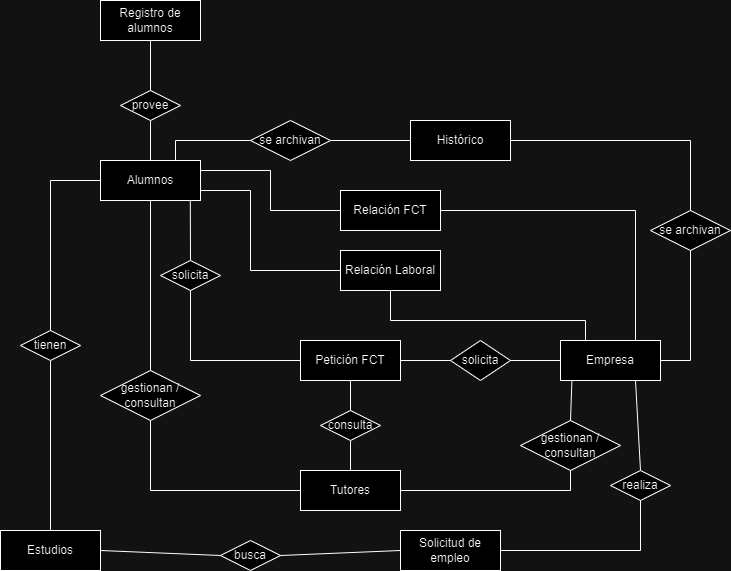

The diagram above was exported from draw.io. Its source (the exported page's mxGraphModel, read from the mxfile embedded in the PNG):
<mxGraphModel dx="1581" dy="970" grid="1" gridSize="10" guides="0" tooltips="1" connect="1" arrows="1" fold="1" page="1" pageScale="1" pageWidth="291" pageHeight="413" math="0" shadow="0" extFonts="Permanent Marker^https://fonts.googleapis.com/css?family=Permanent+Marker">
  <root>
    <mxCell id="0" />
    <mxCell id="1" parent="0" />
    <mxCell id="6Lz6aEb2j4bTtcunXrUy-1" value="Registro de alumnos" style="whiteSpace=wrap;html=1;align=center;" parent="1" vertex="1">
      <mxGeometry x="50" y="-270" width="100" height="40" as="geometry" />
    </mxCell>
    <mxCell id="6Lz6aEb2j4bTtcunXrUy-2" value="Alumnos" style="whiteSpace=wrap;html=1;align=center;" parent="1" vertex="1">
      <mxGeometry x="50" y="-110" width="100" height="40" as="geometry" />
    </mxCell>
    <mxCell id="6Lz6aEb2j4bTtcunXrUy-3" value="Estudios" style="whiteSpace=wrap;html=1;align=center;" parent="1" vertex="1">
      <mxGeometry x="-50" y="260" width="100" height="40" as="geometry" />
    </mxCell>
    <mxCell id="6Lz6aEb2j4bTtcunXrUy-4" value="Empresa" style="whiteSpace=wrap;html=1;align=center;" parent="1" vertex="1">
      <mxGeometry x="510" y="70" width="100" height="40" as="geometry" />
    </mxCell>
    <mxCell id="6Lz6aEb2j4bTtcunXrUy-6" value="Histórico" style="whiteSpace=wrap;html=1;align=center;" parent="1" vertex="1">
      <mxGeometry x="360" y="-150" width="100" height="40" as="geometry" />
    </mxCell>
    <mxCell id="6Lz6aEb2j4bTtcunXrUy-7" value="provee" style="shape=rhombus;perimeter=rhombusPerimeter;whiteSpace=wrap;html=1;align=center;" parent="1" vertex="1">
      <mxGeometry x="70" y="-180" width="60" height="30" as="geometry" />
    </mxCell>
    <mxCell id="6Lz6aEb2j4bTtcunXrUy-20" value="" style="endArrow=none;html=1;rounded=0;entryX=0.5;entryY=1;entryDx=0;entryDy=0;exitX=0.5;exitY=0;exitDx=0;exitDy=0;" parent="1" source="6Lz6aEb2j4bTtcunXrUy-2" target="6Lz6aEb2j4bTtcunXrUy-7" edge="1">
      <mxGeometry relative="1" as="geometry">
        <mxPoint x="-120" y="90" as="sourcePoint" />
        <mxPoint x="40" y="90" as="targetPoint" />
      </mxGeometry>
    </mxCell>
    <mxCell id="6Lz6aEb2j4bTtcunXrUy-21" value="" style="endArrow=none;html=1;rounded=0;entryX=0.5;entryY=1;entryDx=0;entryDy=0;exitX=0.5;exitY=0;exitDx=0;exitDy=0;" parent="1" source="6Lz6aEb2j4bTtcunXrUy-7" target="6Lz6aEb2j4bTtcunXrUy-1" edge="1">
      <mxGeometry relative="1" as="geometry">
        <mxPoint x="-195" y="-30" as="sourcePoint" />
        <mxPoint x="-35" y="-30" as="targetPoint" />
      </mxGeometry>
    </mxCell>
    <mxCell id="6Lz6aEb2j4bTtcunXrUy-22" value="tienen" style="shape=rhombus;perimeter=rhombusPerimeter;whiteSpace=wrap;html=1;align=center;" parent="1" vertex="1">
      <mxGeometry x="-30" y="60" width="60" height="30" as="geometry" />
    </mxCell>
    <mxCell id="6Lz6aEb2j4bTtcunXrUy-23" value="" style="endArrow=none;html=1;rounded=0;exitX=0.5;exitY=1;exitDx=0;exitDy=0;entryX=0.5;entryY=0;entryDx=0;entryDy=0;" parent="1" source="6Lz6aEb2j4bTtcunXrUy-22" target="6Lz6aEb2j4bTtcunXrUy-3" edge="1">
      <mxGeometry relative="1" as="geometry">
        <mxPoint x="-220" y="220" as="sourcePoint" />
        <mxPoint x="-60" y="220" as="targetPoint" />
      </mxGeometry>
    </mxCell>
    <mxCell id="6Lz6aEb2j4bTtcunXrUy-24" value="" style="endArrow=none;html=1;rounded=0;entryX=0.5;entryY=0;entryDx=0;entryDy=0;exitX=0;exitY=0.5;exitDx=0;exitDy=0;" parent="1" source="6Lz6aEb2j4bTtcunXrUy-2" target="6Lz6aEb2j4bTtcunXrUy-22" edge="1">
      <mxGeometry relative="1" as="geometry">
        <mxPoint x="80" y="-40" as="sourcePoint" />
        <mxPoint x="100" y="150" as="targetPoint" />
        <Array as="points">
          <mxPoint y="-90" />
        </Array>
      </mxGeometry>
    </mxCell>
    <mxCell id="6Lz6aEb2j4bTtcunXrUy-27" value="solicita" style="shape=rhombus;perimeter=rhombusPerimeter;whiteSpace=wrap;html=1;align=center;" parent="1" vertex="1">
      <mxGeometry x="400" y="70" width="60" height="40" as="geometry" />
    </mxCell>
    <mxCell id="6Lz6aEb2j4bTtcunXrUy-30" value="" style="endArrow=none;html=1;rounded=0;exitX=1;exitY=0.5;exitDx=0;exitDy=0;entryX=0.5;entryY=1;entryDx=0;entryDy=0;" parent="1" source="BJOTVDsz-TMSOWQ9wBwJ-4" target="BJOTVDsz-TMSOWQ9wBwJ-5" edge="1">
      <mxGeometry relative="1" as="geometry">
        <mxPoint x="240" y="269.5" as="sourcePoint" />
        <mxPoint x="580" y="220" as="targetPoint" />
        <Array as="points">
          <mxPoint x="590" y="280" />
        </Array>
      </mxGeometry>
    </mxCell>
    <mxCell id="6Lz6aEb2j4bTtcunXrUy-33" value="gestionan / &lt;br&gt;consultan" style="shape=rhombus;perimeter=rhombusPerimeter;whiteSpace=wrap;html=1;align=center;" parent="1" vertex="1">
      <mxGeometry x="470" y="150" width="100" height="50" as="geometry" />
    </mxCell>
    <mxCell id="6Lz6aEb2j4bTtcunXrUy-36" value="se archivan" style="shape=rhombus;perimeter=rhombusPerimeter;whiteSpace=wrap;html=1;align=center;" parent="1" vertex="1">
      <mxGeometry x="600" y="-60" width="80" height="40" as="geometry" />
    </mxCell>
    <mxCell id="6Lz6aEb2j4bTtcunXrUy-38" value="" style="endArrow=none;html=1;rounded=0;exitX=0.5;exitY=0;exitDx=0;exitDy=0;entryX=1;entryY=0.5;entryDx=0;entryDy=0;" parent="1" source="6Lz6aEb2j4bTtcunXrUy-36" target="6Lz6aEb2j4bTtcunXrUy-6" edge="1">
      <mxGeometry relative="1" as="geometry">
        <mxPoint x="360" as="sourcePoint" />
        <mxPoint x="520" as="targetPoint" />
        <Array as="points">
          <mxPoint x="640" y="-130" />
        </Array>
      </mxGeometry>
    </mxCell>
    <mxCell id="6Lz6aEb2j4bTtcunXrUy-42" value="Petición FCT" style="whiteSpace=wrap;html=1;align=center;" parent="1" vertex="1">
      <mxGeometry x="250" y="70" width="100" height="40" as="geometry" />
    </mxCell>
    <mxCell id="6Lz6aEb2j4bTtcunXrUy-43" value="Tutores" style="whiteSpace=wrap;html=1;align=center;" parent="1" vertex="1">
      <mxGeometry x="250" y="200" width="100" height="40" as="geometry" />
    </mxCell>
    <mxCell id="BJOTVDsz-TMSOWQ9wBwJ-4" value="Solicitud de empleo" style="whiteSpace=wrap;html=1;align=center;" parent="1" vertex="1">
      <mxGeometry x="350" y="260" width="100" height="40" as="geometry" />
    </mxCell>
    <mxCell id="BJOTVDsz-TMSOWQ9wBwJ-5" value="realiza" style="shape=rhombus;perimeter=rhombusPerimeter;whiteSpace=wrap;html=1;align=center;" parent="1" vertex="1">
      <mxGeometry x="560" y="200" width="60" height="30" as="geometry" />
    </mxCell>
    <mxCell id="BJOTVDsz-TMSOWQ9wBwJ-7" value="" style="endArrow=none;html=1;rounded=0;entryX=0.75;entryY=1;entryDx=0;entryDy=0;exitX=0.5;exitY=0;exitDx=0;exitDy=0;" parent="1" source="BJOTVDsz-TMSOWQ9wBwJ-5" target="6Lz6aEb2j4bTtcunXrUy-4" edge="1">
      <mxGeometry relative="1" as="geometry">
        <mxPoint x="490" y="140" as="sourcePoint" />
        <mxPoint x="650" y="140" as="targetPoint" />
      </mxGeometry>
    </mxCell>
    <mxCell id="BJOTVDsz-TMSOWQ9wBwJ-8" value="busca" style="shape=rhombus;perimeter=rhombusPerimeter;whiteSpace=wrap;html=1;align=center;" parent="1" vertex="1">
      <mxGeometry x="170" y="270" width="60" height="30" as="geometry" />
    </mxCell>
    <mxCell id="BJOTVDsz-TMSOWQ9wBwJ-9" value="" style="endArrow=none;html=1;rounded=0;exitX=1;exitY=0.5;exitDx=0;exitDy=0;entryX=0;entryY=0.5;entryDx=0;entryDy=0;" parent="1" source="BJOTVDsz-TMSOWQ9wBwJ-8" target="BJOTVDsz-TMSOWQ9wBwJ-4" edge="1">
      <mxGeometry relative="1" as="geometry">
        <mxPoint x="240" y="220" as="sourcePoint" />
        <mxPoint x="400" y="220" as="targetPoint" />
      </mxGeometry>
    </mxCell>
    <mxCell id="BJOTVDsz-TMSOWQ9wBwJ-10" value="" style="endArrow=none;html=1;rounded=0;exitX=1;exitY=0.5;exitDx=0;exitDy=0;entryX=0;entryY=0.5;entryDx=0;entryDy=0;" parent="1" source="6Lz6aEb2j4bTtcunXrUy-3" target="BJOTVDsz-TMSOWQ9wBwJ-8" edge="1">
      <mxGeometry relative="1" as="geometry">
        <mxPoint x="160" y="200" as="sourcePoint" />
        <mxPoint x="320" y="200" as="targetPoint" />
      </mxGeometry>
    </mxCell>
    <mxCell id="BJOTVDsz-TMSOWQ9wBwJ-12" value="se archivan" style="shape=rhombus;perimeter=rhombusPerimeter;whiteSpace=wrap;html=1;align=center;" parent="1" vertex="1">
      <mxGeometry x="200" y="-150" width="80" height="40" as="geometry" />
    </mxCell>
    <mxCell id="BJOTVDsz-TMSOWQ9wBwJ-14" value="" style="endArrow=none;html=1;rounded=0;exitX=1;exitY=0.5;exitDx=0;exitDy=0;entryX=0;entryY=0.5;entryDx=0;entryDy=0;" parent="1" source="BJOTVDsz-TMSOWQ9wBwJ-12" target="6Lz6aEb2j4bTtcunXrUy-6" edge="1">
      <mxGeometry relative="1" as="geometry">
        <mxPoint x="230" y="50" as="sourcePoint" />
        <mxPoint x="390" y="50" as="targetPoint" />
      </mxGeometry>
    </mxCell>
    <mxCell id="BJOTVDsz-TMSOWQ9wBwJ-17" value="" style="endArrow=none;html=1;rounded=0;entryX=0;entryY=0.5;entryDx=0;entryDy=0;exitX=1;exitY=0.5;exitDx=0;exitDy=0;" parent="1" source="6Lz6aEb2j4bTtcunXrUy-27" target="6Lz6aEb2j4bTtcunXrUy-4" edge="1">
      <mxGeometry relative="1" as="geometry">
        <mxPoint x="170" y="-30" as="sourcePoint" />
        <mxPoint x="330" y="-30" as="targetPoint" />
      </mxGeometry>
    </mxCell>
    <mxCell id="BJOTVDsz-TMSOWQ9wBwJ-18" value="" style="endArrow=none;html=1;rounded=0;entryX=0;entryY=0.5;entryDx=0;entryDy=0;exitX=1;exitY=0.5;exitDx=0;exitDy=0;" parent="1" source="6Lz6aEb2j4bTtcunXrUy-42" target="6Lz6aEb2j4bTtcunXrUy-27" edge="1">
      <mxGeometry relative="1" as="geometry">
        <mxPoint x="100" y="-30" as="sourcePoint" />
        <mxPoint x="260" y="-30" as="targetPoint" />
      </mxGeometry>
    </mxCell>
    <mxCell id="BJOTVDsz-TMSOWQ9wBwJ-19" value="solicita" style="shape=rhombus;perimeter=rhombusPerimeter;whiteSpace=wrap;html=1;align=center;" parent="1" vertex="1">
      <mxGeometry x="110" y="-10" width="60" height="30" as="geometry" />
    </mxCell>
    <mxCell id="BJOTVDsz-TMSOWQ9wBwJ-21" value="" style="endArrow=none;html=1;rounded=0;exitX=0.5;exitY=1;exitDx=0;exitDy=0;entryX=0;entryY=0.5;entryDx=0;entryDy=0;" parent="1" source="BJOTVDsz-TMSOWQ9wBwJ-19" target="6Lz6aEb2j4bTtcunXrUy-42" edge="1">
      <mxGeometry relative="1" as="geometry">
        <mxPoint x="100" y="-30" as="sourcePoint" />
        <mxPoint x="260" y="-30" as="targetPoint" />
        <Array as="points">
          <mxPoint x="140" y="90" />
        </Array>
      </mxGeometry>
    </mxCell>
    <mxCell id="BJOTVDsz-TMSOWQ9wBwJ-22" value="" style="endArrow=none;html=1;rounded=0;entryX=0.5;entryY=0;entryDx=0;entryDy=0;exitX=0.5;exitY=1;exitDx=0;exitDy=0;" parent="1" source="BJOTVDsz-TMSOWQ9wBwJ-23" target="6Lz6aEb2j4bTtcunXrUy-43" edge="1">
      <mxGeometry relative="1" as="geometry">
        <mxPoint x="410" y="180" as="sourcePoint" />
        <mxPoint x="340" y="150" as="targetPoint" />
      </mxGeometry>
    </mxCell>
    <mxCell id="BJOTVDsz-TMSOWQ9wBwJ-23" value="consulta" style="shape=rhombus;perimeter=rhombusPerimeter;whiteSpace=wrap;html=1;align=center;" parent="1" vertex="1">
      <mxGeometry x="270" y="140" width="60" height="30" as="geometry" />
    </mxCell>
    <mxCell id="BJOTVDsz-TMSOWQ9wBwJ-24" value="" style="endArrow=none;html=1;rounded=0;entryX=0.5;entryY=0;entryDx=0;entryDy=0;exitX=0.5;exitY=1;exitDx=0;exitDy=0;" parent="1" source="6Lz6aEb2j4bTtcunXrUy-42" target="BJOTVDsz-TMSOWQ9wBwJ-23" edge="1">
      <mxGeometry relative="1" as="geometry">
        <mxPoint x="110" y="-30" as="sourcePoint" />
        <mxPoint x="270" y="-30" as="targetPoint" />
      </mxGeometry>
    </mxCell>
    <mxCell id="uvMHpVlc2OdN53Bl67iu-1" value="gestionan / &lt;br&gt;consultan" style="shape=rhombus;perimeter=rhombusPerimeter;whiteSpace=wrap;html=1;align=center;" vertex="1" parent="1">
      <mxGeometry x="50" y="100" width="100" height="50" as="geometry" />
    </mxCell>
    <mxCell id="uvMHpVlc2OdN53Bl67iu-3" value="" style="endArrow=none;html=1;rounded=0;exitX=0.5;exitY=1;exitDx=0;exitDy=0;entryX=0;entryY=0.5;entryDx=0;entryDy=0;" edge="1" parent="1" source="uvMHpVlc2OdN53Bl67iu-1" target="6Lz6aEb2j4bTtcunXrUy-43">
      <mxGeometry relative="1" as="geometry">
        <mxPoint x="80" y="115" as="sourcePoint" />
        <mxPoint x="200" y="110" as="targetPoint" />
        <Array as="points">
          <mxPoint x="100" y="220" />
        </Array>
      </mxGeometry>
    </mxCell>
    <mxCell id="uvMHpVlc2OdN53Bl67iu-4" value="" style="endArrow=none;html=1;rounded=0;exitX=0.5;exitY=0;exitDx=0;exitDy=0;entryX=0.5;entryY=1;entryDx=0;entryDy=0;" edge="1" parent="1" source="uvMHpVlc2OdN53Bl67iu-1" target="6Lz6aEb2j4bTtcunXrUy-2">
      <mxGeometry relative="1" as="geometry">
        <mxPoint x="80" y="145" as="sourcePoint" />
        <mxPoint x="200" y="140" as="targetPoint" />
      </mxGeometry>
    </mxCell>
    <mxCell id="uvMHpVlc2OdN53Bl67iu-5" value="" style="endArrow=none;html=1;rounded=0;exitX=1;exitY=0.5;exitDx=0;exitDy=0;entryX=0.5;entryY=1;entryDx=0;entryDy=0;" edge="1" parent="1" source="6Lz6aEb2j4bTtcunXrUy-43" target="6Lz6aEb2j4bTtcunXrUy-33">
      <mxGeometry relative="1" as="geometry">
        <mxPoint x="260" y="315" as="sourcePoint" />
        <mxPoint x="380" y="310" as="targetPoint" />
        <Array as="points">
          <mxPoint x="520" y="220" />
        </Array>
      </mxGeometry>
    </mxCell>
    <mxCell id="uvMHpVlc2OdN53Bl67iu-9" value="" style="endArrow=none;html=1;rounded=0;entryX=0.5;entryY=0;entryDx=0;entryDy=0;exitX=0.114;exitY=1.01;exitDx=0;exitDy=0;exitPerimeter=0;" edge="1" parent="1" source="6Lz6aEb2j4bTtcunXrUy-4" target="6Lz6aEb2j4bTtcunXrUy-33">
      <mxGeometry relative="1" as="geometry">
        <mxPoint x="440" y="110" as="sourcePoint" />
        <mxPoint x="520" y="110" as="targetPoint" />
      </mxGeometry>
    </mxCell>
    <mxCell id="uvMHpVlc2OdN53Bl67iu-10" value="" style="endArrow=none;html=1;rounded=0;entryX=0;entryY=0.5;entryDx=0;entryDy=0;exitX=0.75;exitY=0;exitDx=0;exitDy=0;" edge="1" parent="1" source="6Lz6aEb2j4bTtcunXrUy-2" target="BJOTVDsz-TMSOWQ9wBwJ-12">
      <mxGeometry relative="1" as="geometry">
        <mxPoint x="110" y="-100" as="sourcePoint" />
        <mxPoint x="110" y="-140" as="targetPoint" />
        <Array as="points">
          <mxPoint x="125" y="-130" />
        </Array>
      </mxGeometry>
    </mxCell>
    <mxCell id="uvMHpVlc2OdN53Bl67iu-11" value="" style="endArrow=none;html=1;rounded=0;entryX=0.5;entryY=1;entryDx=0;entryDy=0;exitX=1;exitY=0.5;exitDx=0;exitDy=0;" edge="1" parent="1" source="6Lz6aEb2j4bTtcunXrUy-4" target="6Lz6aEb2j4bTtcunXrUy-36">
      <mxGeometry relative="1" as="geometry">
        <mxPoint x="560" y="60" as="sourcePoint" />
        <mxPoint x="520" y="110" as="targetPoint" />
        <Array as="points">
          <mxPoint x="640" y="90" />
        </Array>
      </mxGeometry>
    </mxCell>
    <mxCell id="uvMHpVlc2OdN53Bl67iu-12" value="Relación FCT" style="whiteSpace=wrap;html=1;align=center;" vertex="1" parent="1">
      <mxGeometry x="290" y="-80" width="100" height="40" as="geometry" />
    </mxCell>
    <mxCell id="uvMHpVlc2OdN53Bl67iu-13" value="Relación Laboral" style="whiteSpace=wrap;html=1;align=center;" vertex="1" parent="1">
      <mxGeometry x="290" y="-20" width="100" height="40" as="geometry" />
    </mxCell>
    <mxCell id="uvMHpVlc2OdN53Bl67iu-14" value="" style="endArrow=none;html=1;rounded=0;entryX=0.5;entryY=0;entryDx=0;entryDy=0;exitX=0.898;exitY=1.01;exitDx=0;exitDy=0;exitPerimeter=0;" edge="1" parent="1" source="6Lz6aEb2j4bTtcunXrUy-2" target="BJOTVDsz-TMSOWQ9wBwJ-19">
      <mxGeometry relative="1" as="geometry">
        <mxPoint x="160" y="-90" as="sourcePoint" />
        <mxPoint x="250" y="-90" as="targetPoint" />
      </mxGeometry>
    </mxCell>
    <mxCell id="uvMHpVlc2OdN53Bl67iu-17" value="" style="endArrow=none;html=1;rounded=0;entryX=0.5;entryY=1;entryDx=0;entryDy=0;exitX=0.25;exitY=0;exitDx=0;exitDy=0;" edge="1" parent="1" source="6Lz6aEb2j4bTtcunXrUy-4" target="uvMHpVlc2OdN53Bl67iu-13">
      <mxGeometry relative="1" as="geometry">
        <mxPoint x="570" y="80" as="sourcePoint" />
        <mxPoint x="570" y="10" as="targetPoint" />
        <Array as="points">
          <mxPoint x="535" y="50" />
          <mxPoint x="340" y="50" />
        </Array>
      </mxGeometry>
    </mxCell>
    <mxCell id="uvMHpVlc2OdN53Bl67iu-18" value="" style="endArrow=none;html=1;rounded=0;exitX=1;exitY=0.5;exitDx=0;exitDy=0;entryX=0.75;entryY=0;entryDx=0;entryDy=0;" edge="1" parent="1" source="uvMHpVlc2OdN53Bl67iu-12" target="6Lz6aEb2j4bTtcunXrUy-4">
      <mxGeometry relative="1" as="geometry">
        <mxPoint x="410" y="-60" as="sourcePoint" />
        <mxPoint x="490" y="-60" as="targetPoint" />
        <Array as="points">
          <mxPoint x="585" y="-60" />
        </Array>
      </mxGeometry>
    </mxCell>
    <mxCell id="uvMHpVlc2OdN53Bl67iu-20" value="" style="endArrow=none;html=1;rounded=0;entryX=0;entryY=0.5;entryDx=0;entryDy=0;exitX=1;exitY=0.25;exitDx=0;exitDy=0;" edge="1" parent="1" source="6Lz6aEb2j4bTtcunXrUy-2" target="uvMHpVlc2OdN53Bl67iu-12">
      <mxGeometry relative="1" as="geometry">
        <mxPoint x="150" y="-60" as="sourcePoint" />
        <mxPoint x="150" as="targetPoint" />
        <Array as="points">
          <mxPoint x="220" y="-100" />
          <mxPoint x="220" y="-60" />
        </Array>
      </mxGeometry>
    </mxCell>
    <mxCell id="uvMHpVlc2OdN53Bl67iu-21" value="" style="endArrow=none;html=1;rounded=0;entryX=0;entryY=0.5;entryDx=0;entryDy=0;exitX=1;exitY=0.75;exitDx=0;exitDy=0;" edge="1" parent="1" source="6Lz6aEb2j4bTtcunXrUy-2" target="uvMHpVlc2OdN53Bl67iu-13">
      <mxGeometry relative="1" as="geometry">
        <mxPoint x="110" y="-100" as="sourcePoint" />
        <mxPoint x="110" y="-140" as="targetPoint" />
        <Array as="points">
          <mxPoint x="200" y="-80" />
          <mxPoint x="200" />
        </Array>
      </mxGeometry>
    </mxCell>
  </root>
</mxGraphModel>